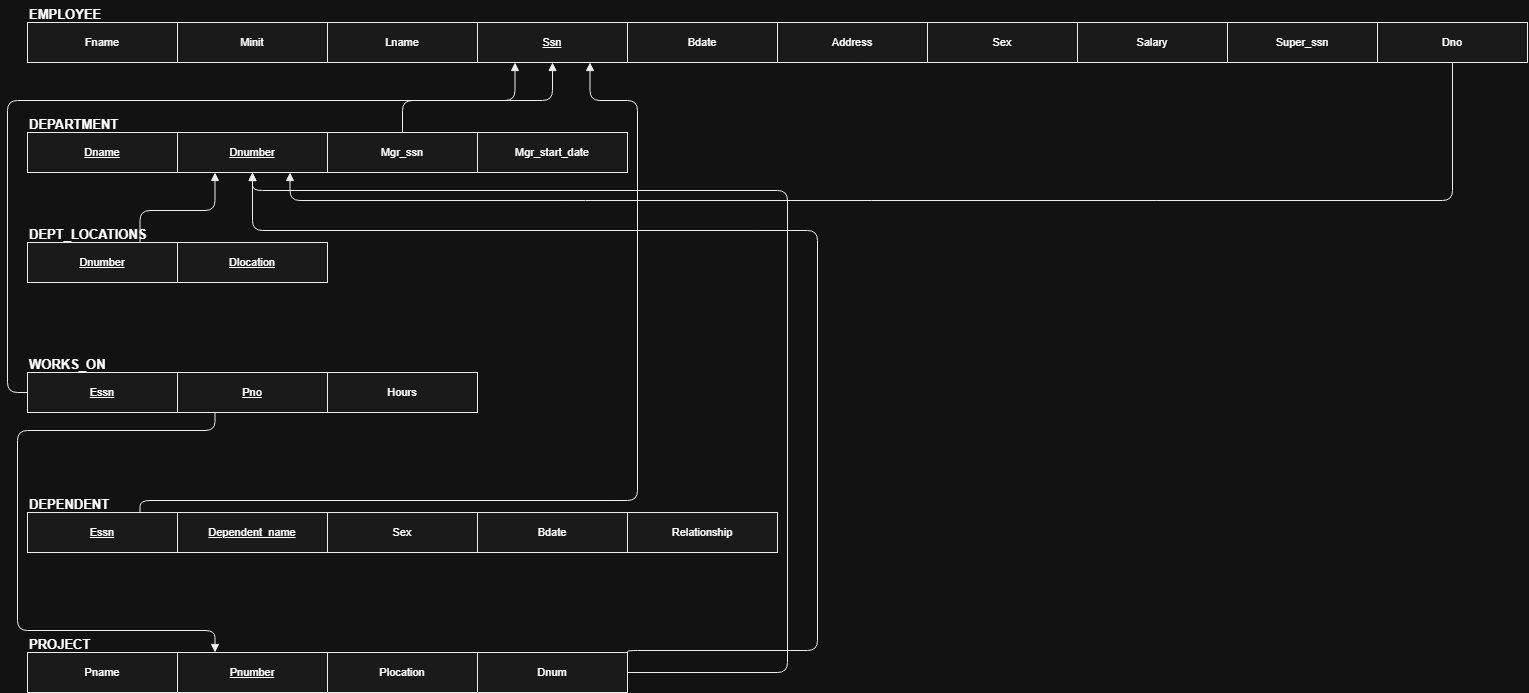

The diagram above was exported from draw.io. Its source (the exported page's mxGraphModel, read from the mxfile embedded in the PNG):
<mxGraphModel dx="1942" dy="1302" grid="1" gridSize="10" guides="1" tooltips="1" connect="1" arrows="1" fold="1" page="0" pageScale="1" pageWidth="1100" pageHeight="850" math="0" shadow="0">
  <root>
    <mxCell id="0" />
    <mxCell id="1" parent="0" />
    <mxCell id="t56bhJApGmod0CshCWp0-1" parent="1" style="text;html=1;fontStyle=1;fontSize=13;align=left;" value="DEPARTMENT" vertex="1">
      <mxGeometry height="20" width="300" x="-120" y="70" as="geometry" />
    </mxCell>
    <mxCell id="t56bhJApGmod0CshCWp0-2" parent="1" style="rounded=0;whiteSpace=wrap;html=1;fillColor=#F5F5F5;strokeColor=#000000;fontSize=11;" value="&lt;u&gt;Dname&lt;/u&gt;" vertex="1">
      <mxGeometry height="40" width="150" x="-120" y="92" as="geometry" />
    </mxCell>
    <mxCell id="t56bhJApGmod0CshCWp0-3" parent="1" style="rounded=0;whiteSpace=wrap;html=1;fillColor=#F5F5F5;strokeColor=#000000;fontSize=11;" value="&lt;u&gt;Dnumber&lt;/u&gt;" vertex="1">
      <mxGeometry height="40" width="150" x="30" y="92" as="geometry" />
    </mxCell>
    <mxCell id="t56bhJApGmod0CshCWp0-4" parent="1" style="rounded=0;whiteSpace=wrap;html=1;fillColor=#F5F5F5;strokeColor=#000000;fontSize=11;" value="Mgr_ssn" vertex="1">
      <mxGeometry height="40" width="150" x="180" y="92" as="geometry" />
    </mxCell>
    <mxCell id="t56bhJApGmod0CshCWp0-5" parent="1" style="rounded=0;whiteSpace=wrap;html=1;fillColor=#F5F5F5;strokeColor=#000000;fontSize=11;" value="Mgr_start_date" vertex="1">
      <mxGeometry height="40" width="150" x="330" y="92" as="geometry" />
    </mxCell>
    <mxCell id="t56bhJApGmod0CshCWp0-6" parent="1" style="text;html=1;fontStyle=1;fontSize=13;align=left;" value="DEPT_LOCATIONS" vertex="1">
      <mxGeometry height="20" width="300" x="-120" y="180" as="geometry" />
    </mxCell>
    <mxCell id="t56bhJApGmod0CshCWp0-7" parent="1" style="rounded=0;whiteSpace=wrap;html=1;fillColor=#F5F5F5;strokeColor=#000000;fontSize=11;" value="&lt;u&gt;Dnumber&lt;/u&gt;" vertex="1">
      <mxGeometry height="40" width="150" x="-120" y="202" as="geometry" />
    </mxCell>
    <mxCell id="t56bhJApGmod0CshCWp0-8" parent="1" style="rounded=0;whiteSpace=wrap;html=1;fillColor=#F5F5F5;strokeColor=#000000;fontSize=11;" value="&lt;u&gt;Dlocation&lt;/u&gt;" vertex="1">
      <mxGeometry height="40" width="150" x="30" y="202" as="geometry" />
    </mxCell>
    <mxCell id="t56bhJApGmod0CshCWp0-9" parent="1" style="text;html=1;fontStyle=1;fontSize=13;align=left;" value="WORKS_ON" vertex="1">
      <mxGeometry height="20" width="300" x="-120" y="310" as="geometry" />
    </mxCell>
    <mxCell id="t56bhJApGmod0CshCWp0-10" parent="1" style="rounded=0;whiteSpace=wrap;html=1;fillColor=#F5F5F5;strokeColor=#000000;fontSize=11;" value="&lt;u&gt;Essn&lt;/u&gt;" vertex="1">
      <mxGeometry height="40" width="150" x="-120" y="332" as="geometry" />
    </mxCell>
    <mxCell id="t56bhJApGmod0CshCWp0-11" parent="1" style="rounded=0;whiteSpace=wrap;html=1;fillColor=#F5F5F5;strokeColor=#000000;fontSize=11;" value="&lt;u&gt;Pno&lt;/u&gt;" vertex="1">
      <mxGeometry height="40" width="150" x="30" y="332" as="geometry" />
    </mxCell>
    <mxCell id="t56bhJApGmod0CshCWp0-12" parent="1" style="rounded=0;whiteSpace=wrap;html=1;fillColor=#F5F5F5;strokeColor=#000000;fontSize=11;" value="Hours" vertex="1">
      <mxGeometry height="40" width="150" x="180" y="332" as="geometry" />
    </mxCell>
    <mxCell id="t56bhJApGmod0CshCWp0-13" parent="1" style="text;html=1;fontStyle=1;fontSize=13;align=left;" value="DEPENDENT" vertex="1">
      <mxGeometry height="20" width="300" x="-120" y="450" as="geometry" />
    </mxCell>
    <mxCell id="t56bhJApGmod0CshCWp0-14" parent="1" style="rounded=0;whiteSpace=wrap;html=1;fillColor=#F5F5F5;strokeColor=#000000;fontSize=11;" value="&lt;u&gt;Essn&lt;/u&gt;" vertex="1">
      <mxGeometry height="40" width="150" x="-120" y="472" as="geometry" />
    </mxCell>
    <mxCell id="t56bhJApGmod0CshCWp0-15" parent="1" style="rounded=0;whiteSpace=wrap;html=1;fillColor=#F5F5F5;strokeColor=#000000;fontSize=11;" value="&lt;u&gt;Dependent_name&lt;/u&gt;" vertex="1">
      <mxGeometry height="40" width="150" x="30" y="472" as="geometry" />
    </mxCell>
    <mxCell id="t56bhJApGmod0CshCWp0-16" parent="1" style="rounded=0;whiteSpace=wrap;html=1;fillColor=#F5F5F5;strokeColor=#000000;fontSize=11;" value="Sex" vertex="1">
      <mxGeometry height="40" width="150" x="180" y="472" as="geometry" />
    </mxCell>
    <mxCell id="t56bhJApGmod0CshCWp0-17" parent="1" style="rounded=0;whiteSpace=wrap;html=1;fillColor=#F5F5F5;strokeColor=#000000;fontSize=11;" value="Bdate" vertex="1">
      <mxGeometry height="40" width="150" x="330" y="472" as="geometry" />
    </mxCell>
    <mxCell id="t56bhJApGmod0CshCWp0-18" parent="1" style="rounded=0;whiteSpace=wrap;html=1;fillColor=#F5F5F5;strokeColor=#000000;fontSize=11;" value="Relationship" vertex="1">
      <mxGeometry height="40" width="150" x="480" y="472" as="geometry" />
    </mxCell>
    <mxCell id="t56bhJApGmod0CshCWp0-19" parent="1" style="text;html=1;fontStyle=1;fontSize=13;align=left;" value="PROJECT" vertex="1">
      <mxGeometry height="20" width="300" x="-120" y="590" as="geometry" />
    </mxCell>
    <mxCell id="t56bhJApGmod0CshCWp0-20" parent="1" style="rounded=0;whiteSpace=wrap;html=1;fillColor=#F5F5F5;strokeColor=#000000;fontSize=11;" value="Pname" vertex="1">
      <mxGeometry height="40" width="150" x="-120" y="612" as="geometry" />
    </mxCell>
    <mxCell id="t56bhJApGmod0CshCWp0-21" parent="1" style="rounded=0;whiteSpace=wrap;html=1;fillColor=#F5F5F5;strokeColor=#000000;fontSize=11;" value="&lt;u&gt;Pnumber&lt;/u&gt;" vertex="1">
      <mxGeometry height="40" width="150" x="30" y="612" as="geometry" />
    </mxCell>
    <mxCell id="t56bhJApGmod0CshCWp0-22" parent="1" style="rounded=0;whiteSpace=wrap;html=1;fillColor=#F5F5F5;strokeColor=#000000;fontSize=11;" value="Plocation" vertex="1">
      <mxGeometry height="40" width="150" x="180" y="612" as="geometry" />
    </mxCell>
    <mxCell id="t56bhJApGmod0CshCWp0-23" parent="1" style="rounded=0;whiteSpace=wrap;html=1;fillColor=#F5F5F5;strokeColor=#000000;fontSize=11;" value="Dnum" vertex="1">
      <mxGeometry height="40" width="150" x="330" y="612" as="geometry" />
    </mxCell>
    <mxCell id="t56bhJApGmod0CshCWp0-24" parent="1" style="text;html=1;fontStyle=1;fontSize=13;align=left;" value="EMPLOYEE" vertex="1">
      <mxGeometry height="20" width="300" x="-120" y="-40" as="geometry" />
    </mxCell>
    <mxCell id="t56bhJApGmod0CshCWp0-25" parent="1" style="rounded=0;whiteSpace=wrap;html=1;fillColor=#F5F5F5;strokeColor=#000000;fontSize=11;" value="Fname" vertex="1">
      <mxGeometry height="40" width="150" x="-120" y="-18" as="geometry" />
    </mxCell>
    <mxCell id="t56bhJApGmod0CshCWp0-26" parent="1" style="rounded=0;whiteSpace=wrap;html=1;fillColor=#F5F5F5;strokeColor=#000000;fontSize=11;" value="Minit" vertex="1">
      <mxGeometry height="40" width="150" x="30" y="-18" as="geometry" />
    </mxCell>
    <mxCell id="t56bhJApGmod0CshCWp0-27" parent="1" style="rounded=0;whiteSpace=wrap;html=1;fillColor=#F5F5F5;strokeColor=#000000;fontSize=11;" value="Lname" vertex="1">
      <mxGeometry height="40" width="150" x="180" y="-18" as="geometry" />
    </mxCell>
    <mxCell id="t56bhJApGmod0CshCWp0-28" parent="1" style="rounded=0;whiteSpace=wrap;html=1;fillColor=#F5F5F5;strokeColor=#000000;fontSize=11;" value="&lt;u&gt;Ssn&lt;/u&gt;" vertex="1">
      <mxGeometry height="40" width="150" x="330" y="-18" as="geometry" />
    </mxCell>
    <mxCell id="t56bhJApGmod0CshCWp0-29" parent="1" style="rounded=0;whiteSpace=wrap;html=1;fillColor=#F5F5F5;strokeColor=#000000;fontSize=11;" value="Bdate" vertex="1">
      <mxGeometry height="40" width="150" x="480" y="-18" as="geometry" />
    </mxCell>
    <mxCell id="t56bhJApGmod0CshCWp0-30" parent="1" style="rounded=0;whiteSpace=wrap;html=1;fillColor=#F5F5F5;strokeColor=#000000;fontSize=11;" value="Address" vertex="1">
      <mxGeometry height="40" width="150" x="630" y="-18" as="geometry" />
    </mxCell>
    <mxCell id="t56bhJApGmod0CshCWp0-31" parent="1" style="rounded=0;whiteSpace=wrap;html=1;fillColor=#F5F5F5;strokeColor=#000000;fontSize=11;" value="Sex" vertex="1">
      <mxGeometry height="40" width="150" x="780" y="-18" as="geometry" />
    </mxCell>
    <mxCell id="t56bhJApGmod0CshCWp0-32" parent="1" style="rounded=0;whiteSpace=wrap;html=1;fillColor=#F5F5F5;strokeColor=#000000;fontSize=11;" value="Salary" vertex="1">
      <mxGeometry height="40" width="150" x="930" y="-18" as="geometry" />
    </mxCell>
    <mxCell id="t56bhJApGmod0CshCWp0-33" parent="1" style="rounded=0;whiteSpace=wrap;html=1;fillColor=#F5F5F5;strokeColor=#000000;fontSize=11;" value="Super_ssn" vertex="1">
      <mxGeometry height="40" width="150" x="1080" y="-18" as="geometry" />
    </mxCell>
    <mxCell id="t56bhJApGmod0CshCWp0-34" parent="1" style="rounded=0;whiteSpace=wrap;html=1;fillColor=#F5F5F5;strokeColor=#000000;fontSize=11;" value="Dno" vertex="1">
      <mxGeometry height="40" width="150" x="1230" y="-18" as="geometry" />
    </mxCell>
    <mxCell id="t56bhJApGmod0CshCWp0-35" edge="1" parent="1" source="t56bhJApGmod0CshCWp0-4" style="edgeStyle=orthogonalEdgeStyle;rounded=1;html=1;endArrow=block;endFill=1;exitX=0.5;exitY=0;exitDx=0;exitDy=0;entryX=0.5;entryY=1;entryDx=0;entryDy=0;strokeColor=#000000;fontColor=#000000;" target="t56bhJApGmod0CshCWp0-28" value="">
      <mxGeometry relative="1" as="geometry">
        <Array as="points">
          <mxPoint x="255" y="60" />
          <mxPoint x="405" y="60" />
        </Array>
        <mxPoint x="200" y="50" as="sourcePoint" />
        <mxPoint x="350" y="-250" as="targetPoint" />
      </mxGeometry>
    </mxCell>
    <mxCell id="t56bhJApGmod0CshCWp0-36" edge="1" parent="1" source="t56bhJApGmod0CshCWp0-14" style="edgeStyle=orthogonalEdgeStyle;rounded=1;html=1;endArrow=block;endFill=1;exitX=0.75;exitY=0;exitDx=0;exitDy=0;entryX=0.75;entryY=1;entryDx=0;entryDy=0;strokeColor=#000000;fontColor=#000000;" target="t56bhJApGmod0CshCWp0-28" value="">
      <mxGeometry relative="1" as="geometry">
        <Array as="points">
          <mxPoint x="-7.5" y="460" />
          <mxPoint x="490" y="460" />
          <mxPoint x="490" y="60" />
          <mxPoint x="442.5" y="60" />
        </Array>
        <mxPoint x="500" y="240" as="sourcePoint" />
        <mxPoint x="650" y="170" as="targetPoint" />
      </mxGeometry>
    </mxCell>
    <mxCell id="t56bhJApGmod0CshCWp0-37" edge="1" parent="1" source="t56bhJApGmod0CshCWp0-10" style="edgeStyle=orthogonalEdgeStyle;rounded=1;html=1;endArrow=block;endFill=1;exitX=0;exitY=0.5;exitDx=0;exitDy=0;strokeColor=#000000;fontColor=#000000;entryX=0.25;entryY=1;entryDx=0;entryDy=0;" target="t56bhJApGmod0CshCWp0-28" value="">
      <mxGeometry relative="1" as="geometry">
        <Array as="points">
          <mxPoint x="-140" y="352" />
          <mxPoint x="-140" y="60" />
          <mxPoint x="367.5" y="60" />
        </Array>
        <mxPoint x="-200" y="320" as="sourcePoint" />
        <mxPoint x="-200" y="50" as="targetPoint" />
      </mxGeometry>
    </mxCell>
    <mxCell id="t56bhJApGmod0CshCWp0-38" edge="1" parent="1" source="t56bhJApGmod0CshCWp0-34" style="edgeStyle=orthogonalEdgeStyle;rounded=1;html=1;endArrow=block;endFill=1;exitX=0.5;exitY=1;exitDx=0;exitDy=0;entryX=0.75;entryY=1;entryDx=0;entryDy=0;strokeColor=#000000;fontColor=#000000;" target="t56bhJApGmod0CshCWp0-3" value="">
      <mxGeometry relative="1" as="geometry">
        <Array as="points">
          <mxPoint x="1305" y="160" />
          <mxPoint x="142.5" y="160" />
        </Array>
        <mxPoint x="1250" y="290" as="sourcePoint" />
        <mxPoint x="1400" y="220" as="targetPoint" />
      </mxGeometry>
    </mxCell>
    <mxCell id="t56bhJApGmod0CshCWp0-39" edge="1" parent="1" source="t56bhJApGmod0CshCWp0-23" style="edgeStyle=orthogonalEdgeStyle;rounded=1;html=1;endArrow=block;endFill=1;exitX=1;exitY=0.5;exitDx=0;exitDy=0;entryX=0.5;entryY=1;entryDx=0;entryDy=0;strokeColor=#000000;fontColor=#000000;" target="t56bhJApGmod0CshCWp0-3" value="">
      <mxGeometry relative="1" as="geometry">
        <Array as="points">
          <mxPoint x="640" y="632" />
          <mxPoint x="640" y="150" />
          <mxPoint x="105" y="150" />
        </Array>
        <mxPoint x="870" y="600" as="sourcePoint" />
        <mxPoint x="1020" y="530" as="targetPoint" />
      </mxGeometry>
    </mxCell>
    <mxCell id="t56bhJApGmod0CshCWp0-42" edge="1" parent="1" source="t56bhJApGmod0CshCWp0-23" style="edgeStyle=orthogonalEdgeStyle;rounded=1;html=1;endArrow=block;endFill=1;entryX=0.5;entryY=1;entryDx=0;entryDy=0;strokeColor=#000000;fontColor=#000000;exitX=1;exitY=0;exitDx=0;exitDy=0;" target="t56bhJApGmod0CshCWp0-3" value="">
      <mxGeometry relative="1" as="geometry">
        <Array as="points">
          <mxPoint x="480" y="610" />
          <mxPoint x="670" y="610" />
          <mxPoint x="670" y="190" />
          <mxPoint x="105" y="190" />
        </Array>
        <mxPoint x="460" y="600" as="sourcePoint" />
        <mxPoint x="610" y="520" as="targetPoint" />
      </mxGeometry>
    </mxCell>
    <mxCell id="t56bhJApGmod0CshCWp0-45" edge="1" parent="1" source="t56bhJApGmod0CshCWp0-11" style="edgeStyle=orthogonalEdgeStyle;rounded=1;html=1;endArrow=block;endFill=1;exitX=0.25;exitY=1;exitDx=0;exitDy=0;entryX=0.25;entryY=0;entryDx=0;entryDy=0;strokeColor=#000000;fontColor=#000000;" target="t56bhJApGmod0CshCWp0-21" value="">
      <mxGeometry relative="1" as="geometry">
        <Array as="points">
          <mxPoint x="67.5" y="390" />
          <mxPoint x="-130" y="390" />
          <mxPoint x="-130" y="590" />
          <mxPoint x="67.5" y="590" />
        </Array>
        <mxPoint x="100" y="600" as="sourcePoint" />
        <mxPoint x="250" y="530" as="targetPoint" />
      </mxGeometry>
    </mxCell>
    <mxCell id="t56bhJApGmod0CshCWp0-46" edge="1" parent="1" source="t56bhJApGmod0CshCWp0-7" style="edgeStyle=orthogonalEdgeStyle;rounded=1;html=1;endArrow=block;endFill=1;entryX=0.25;entryY=1;entryDx=0;entryDy=0;strokeColor=#000000;fontColor=#000000;" target="t56bhJApGmod0CshCWp0-3" value="">
      <mxGeometry relative="1" as="geometry">
        <Array as="points">
          <mxPoint x="-7.5" y="170" />
          <mxPoint x="67.5" y="170" />
        </Array>
        <mxPoint x="10" y="147" as="sourcePoint" />
        <mxPoint x="160" y="77" as="targetPoint" />
      </mxGeometry>
    </mxCell>
  </root>
</mxGraphModel>